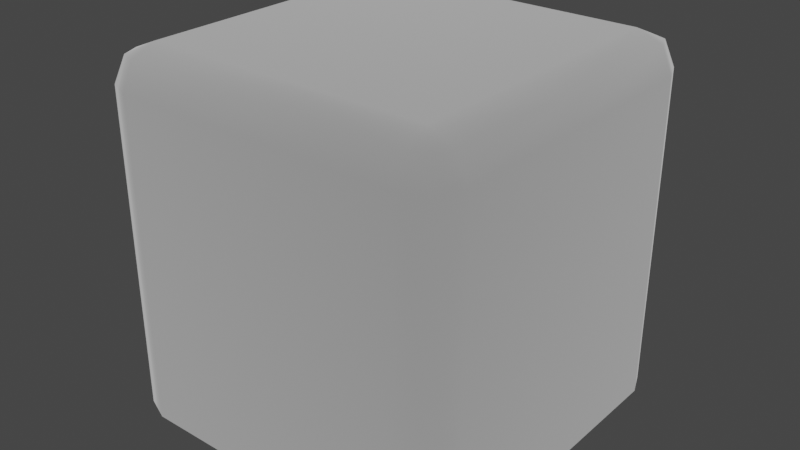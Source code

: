 # Source: model.blend  (saved by Blender 3.4.6; exported with 4.5.12 LTS)
import bpy
from mathutils import Matrix  # noqa: F401  (used for matrix-valued properties, if any)

bpy.ops.wm.read_factory_settings(use_empty=True)
scene = bpy.context.scene
scene.name = 'Scene'

# ---- collections
col_collection = bpy.data.collections.new('Collection'); scene.collection.children.link(col_collection)

# ---- materials (node trees are filled in below, after node groups)
mat_dummymtl_rsrc_world_dynamic_block_breakable_castle_base_model_m = bpy.data.materials.new('dummymtl-rsrc.world.dynamic.block.breakable.castle_base.model-M')
mat_dummymtl_rsrc_world_dynamic_block_breakable_castle_base_model_m.use_backface_culling = True
mat_dummymtl_rsrc_world_dynamic_block_breakable_castle_base_model_m.use_transparent_shadow = False

# ---- material node trees
mat_dummymtl_rsrc_world_dynamic_block_breakable_castle_base_model_m.use_nodes = True; mat_dummymtl_rsrc_world_dynamic_block_breakable_castle_base_model_m.node_tree.nodes.clear()
_N = mat_dummymtl_rsrc_world_dynamic_block_breakable_castle_base_model_m.node_tree.nodes; _L = mat_dummymtl_rsrc_world_dynamic_block_breakable_castle_base_model_m.node_tree.links
n0 = _N.new('ShaderNodeBsdfPrincipled'); n0.name = 'Principled BSDF'; n0.location = (10, 300)
n0.distribution = 'GGX'
n0.subsurface_method = 'RANDOM_WALK_SKIN'
n0.inputs[0].default_value = (1.0, 1.0, 1.0, 1.0)
n0.inputs[1].default_value = 1.0
n0.inputs[2].default_value = 1.0
n0.inputs[27].default_value = (0.0, 0.0, 0.0, 1.0)
n0.inputs[28].default_value = 1.0
n1 = _N.new('ShaderNodeOutputMaterial'); n1.name = 'Material Output'; n1.location = (320, 270)
_L.new(n0.outputs[0], n1.inputs[0])
n1.is_active_output = True

# ---- world
world_world = bpy.data.worlds.new('World'); scene.world = world_world
world_world.use_nodes = True; world_world.node_tree.nodes.clear()
_N = world_world.node_tree.nodes; _L = world_world.node_tree.links
n0 = _N.new('ShaderNodeOutputWorld'); n0.name = 'World Output'; n0.location = (300, 300)
n1 = _N.new('ShaderNodeBackground'); n1.name = 'Background'; n1.location = (10, 300)
n1.inputs[0].default_value = (0.05088, 0.05088, 0.05088, 1.0)
_L.new(n1.outputs[0], n0.inputs[0])
n0.is_active_output = True
world_world.color = (0.05088, 0.05088, 0.05088)
world_world.use_sun_shadow = False
world_world.sun_shadow_jitter_overblur = 0.0

# ---- meshes
me_rsrc_world_dynamic_block_breakable_castle_base_model_mesh_0 = bpy.data.meshes.new('rsrc.world.dynamic.block.breakable.castle_base.model-Mesh[0]')
me_rsrc_world_dynamic_block_breakable_castle_base_model_mesh_0.from_pydata([(0.3981, 0.0, 0.5001), (0.47, -0.898, 0.47), (0.3981, -0.898, 0.5001), (0.398, -0.97, 0.47), (-2.186e-08, -0.97, 0.47), (-2.186e-08, -0.898, 0.5), (-0.398, -0.898, 0.5), (-0.47, -0.898, 0.47), (-0.4701, 0.0, 0.4701), (-0.3981, 0.0, 0.5001), (-0.4701, 0.0, -0.4701), (-0.3981, 0.0, -0.5001), (-0.3981, -0.898, -0.5001), (-0.449, -0.9701, -0.449), (2.186e-08, 3.815e-08, -0.5001), (2.186e-08, -0.97, -0.47), (2.186e-08, -0.898, -0.5), (0.3981, 0.0, -0.5001), (0.398, -0.898, -0.5), (0.398, -0.97, -0.47), (2.186e-08, -1.0, -0.398), (-0.398, -0.97, -0.47), (-0.398, -1.0, -0.398), (-0.47, -0.97, -2.186e-08), (-0.398, -1.0, -2.186e-08), (-0.398, -1.0, 0.398), (-0.398, -0.97, 0.47), (-2.186e-08, -1.0, 0.398), (0.398, -1.0, 0.398), (0.47, -0.97, 0.398), (0.398, -1.0, -1.629e-08), (0.398, -1.0, -0.398), (0.0, -1.0, -1.907e-08), (-0.5001, 0.0, 0.3981), (-0.5001, -0.898, 0.3981), (-0.449, -0.9701, 0.449), (-0.47, -0.97, 0.398), (-0.5001, 0.0, -4.371e-08), (-0.5, -0.898, -2.186e-08), (-0.5001, 0.0, -0.3981), (-0.47, -0.97, -0.398), (-0.5, -0.898, -0.398), (-0.47, -0.898, -0.47), (0.4701, 0.0, -0.4701), (0.5001, 0.0, -0.3981), (0.47, -0.898, -0.47), (0.5001, -0.898, -0.3981), (0.449, -0.9701, -0.449), (0.47, -0.97, -0.398), (0.5001, 0.0, -4.928e-08), (0.47, -0.97, -1.629e-08), (0.5, -0.898, -1.629e-08), (0.5001, 0.0, 0.3981), (0.5, -0.898, 0.398), (0.4701, 0.0, 0.4701), (0.449, -0.9701, 0.449)], [], [(54, 0, 1), (2, 1, 0), (55, 1, 2), (55, 2, 3), (3, 2, 4), (5, 4, 2), (4, 5, 26), (6, 26, 5), (26, 7, 35), (26, 6, 7), (7, 6, 8), (9, 8, 6), (10, 11, 42), (12, 42, 11), (13, 42, 12), (13, 12, 21), (11, 14, 12), (21, 12, 15), (16, 12, 14), (16, 15, 12), (14, 17, 16), (18, 16, 17), (17, 43, 18), (45, 18, 43), (19, 18, 45), (19, 45, 47), (18, 19, 16), (15, 16, 19), (15, 20, 21), (15, 19, 20), (22, 21, 20), (22, 13, 21), (22, 40, 13), (40, 22, 23), (24, 23, 22), (24, 25, 23), (36, 23, 25), (25, 35, 36), (25, 26, 35), (25, 27, 26), (4, 26, 27), (4, 27, 3), (28, 3, 27), (28, 55, 3), (28, 29, 55), (29, 28, 50), (30, 50, 28), (30, 31, 50), (48, 50, 31), (31, 47, 48), (31, 19, 47), (31, 20, 19), (30, 32, 31), (30, 28, 32), (20, 31, 32), (20, 32, 22), (27, 32, 28), (27, 25, 32), (24, 22, 32), (24, 32, 25), (8, 33, 7), (34, 7, 33), (35, 7, 34), (35, 34, 36), (33, 37, 34), (36, 34, 23), (38, 34, 37), (38, 23, 34), (37, 39, 38), (23, 38, 40), (41, 38, 39), (41, 40, 38), (39, 10, 41), (42, 41, 10), (40, 41, 42), (40, 42, 13), (43, 44, 45), (46, 45, 44), (47, 45, 46), (47, 46, 48), (44, 49, 46), (48, 46, 50), (51, 46, 49), (51, 50, 46), (49, 52, 51), (50, 51, 29), (53, 51, 52), (53, 29, 51), (52, 54, 53), (1, 53, 54), (29, 53, 1), (29, 1, 55)])
me_rsrc_world_dynamic_block_breakable_castle_base_model_mesh_0.polygons.foreach_set('use_smooth', [1, 1, 1, 1, 1, 1, 1, 1, 1, 1, 1, 1, 1, 1, 1, 1, 0, 1, 0, 1, 0, 0, 1, 1, 1, 1, 1, 1, 1, 1, 1, 1, 1, 1, 1, 1, 1, 1, 1, 1, 1, 1, 1, 1, 1, 1, 1, 1, 1, 1, 1, 1, 0, 0, 0, 0, 0, 0, 0, 0, 1, 1, 1, 1, 0, 1, 0, 1, 0, 1, 0, 1, 1, 1, 1, 1, 1, 1, 1, 1, 0, 1, 0, 1, 0, 1, 0, 1, 1, 1, 1, 1])
_uv = me_rsrc_world_dynamic_block_breakable_castle_base_model_mesh_0.uv_layers.new(name='UVMap')
_uv.uv.foreach_set('vector', [0.0, 0.0002043, 0.04, 0.0002043, 0.0, 0.4745, 0.04, 0.4745, 0.0, 0.4745, 0.04, 0.0002043, 0.02005, 0.5, 0.0, 0.4745, 0.04, 0.4745, 0.02005, 0.5, 0.04, 0.4745, 0.04, 0.5, 0.04, 0.5, 0.04, 0.4745, 0.5, 0.5, 0.5, 0.4745, 0.5, 0.5, 0.04, 0.4745, 0.5, 0.5, 0.5, 0.4745, 0.96, 0.5, 0.96, 0.4745, 0.96, 0.5, 0.5, 0.4745, 0.96, 0.5, 1.0, 0.4745, 0.98, 0.5, 0.96, 0.5, 0.96, 0.4745, 1.0, 0.4745, 1.0, 0.4745, 0.96, 0.4745, 1.0, 0.0002043, 0.96, 0.0002043, 1.0, 0.0002043, 0.96, 0.4745, 0.0, 0.0002043, 0.04, 0.0002043, 0.0, 0.4745, 0.04, 0.4745, 0.0, 0.4745, 0.04, 0.0002043, 0.02005, 0.5, 0.0, 0.4745, 0.04, 0.4745, 0.02005, 0.5, 0.04, 0.4745, 0.04, 0.5, 0.04, 0.0002043, 0.5, 0.0002043, 0.04, 0.4745, 0.04, 0.5, 0.04, 0.4745, 0.5, 0.5, 0.5, 0.4745, 0.04, 0.4745, 0.5, 0.0002043, 0.5, 0.4745, 0.5, 0.5, 0.04, 0.4745, 0.5, 0.0002043, 0.96, 0.0002043, 0.5, 0.4745, 0.96, 0.4745, 0.5, 0.4745, 0.96, 0.0002043, 0.96, 0.0002043, 1.0, 0.0002043, 0.96, 0.4745, 1.0, 0.4745, 0.96, 0.4745, 1.0, 0.0002043, 0.96, 0.5, 0.96, 0.4745, 1.0, 0.4745, 0.96, 0.5, 1.0, 0.4745, 0.98, 0.5, 0.96, 0.4745, 0.96, 0.5, 0.5, 0.4745, 0.5, 0.5, 0.5, 0.4745, 0.96, 0.5, 0.5, 0.5, 0.5, 0.5216, 0.02551, 0.5, 0.5, 0.5, 0.9745, 0.5, 0.5, 0.5216, 0.04375, 0.5216, 0.02551, 0.5, 0.5, 0.5216, 0.04375, 0.5216, 0.01276, 0.5064, 0.02551, 0.5, 0.04375, 0.5216, 0.0075, 0.5127, 0.01276, 0.5064, 0.0075, 0.5127, 0.04375, 0.5216, 0.0075, 0.75, 0.04375, 0.7497, 0.0075, 0.75, 0.04375, 0.5216, 0.04375, 0.7497, 0.04375, 0.9578, 0.0075, 0.75, 0.0075, 0.9664, 0.0075, 0.75, 0.04375, 0.9578, 0.04375, 0.9578, 0.01276, 0.9728, 0.0075, 0.9664, 0.04375, 0.9578, 0.02551, 0.9754, 0.01276, 0.9728, 0.04375, 0.9578, 0.5, 0.9578, 0.02551, 0.9754, 0.5, 0.9754, 0.02551, 0.9754, 0.5, 0.9578, 0.5, 0.9754, 0.5, 0.9578, 0.9745, 0.9754, 0.9563, 0.9578, 0.9745, 0.9754, 0.5, 0.9578, 0.9563, 0.9578, 0.9872, 0.9728, 0.9745, 0.9754, 0.9563, 0.9578, 0.9925, 0.9664, 0.9872, 0.9728, 0.9925, 0.9664, 0.9563, 0.9578, 0.9925, 0.75, 0.9563, 0.7497, 0.9925, 0.75, 0.9563, 0.9578, 0.9563, 0.7497, 0.9563, 0.5216, 0.9925, 0.75, 0.9925, 0.5127, 0.9925, 0.75, 0.9563, 0.5216, 0.9563, 0.5216, 0.9872, 0.5064, 0.9925, 0.5127, 0.9563, 0.5216, 0.9745, 0.5, 0.9872, 0.5064, 0.9563, 0.5216, 0.5, 0.5216, 0.9745, 0.5, 0.9563, 0.7497, 0.5, 0.75, 0.9563, 0.5216, 0.9563, 0.7497, 0.9563, 0.9578, 0.5, 0.75, 0.5, 0.5216, 0.9563, 0.5216, 0.5, 0.75, 0.5, 0.5216, 0.5, 0.75, 0.04375, 0.5216, 0.5, 0.9578, 0.5, 0.75, 0.9563, 0.9578, 0.5, 0.9578, 0.04375, 0.9578, 0.5, 0.75, 0.04375, 0.7497, 0.04375, 0.5216, 0.5, 0.75, 0.04375, 0.7497, 0.5, 0.75, 0.04375, 0.9578, 0.0, 0.0002043, 0.04, 0.0002043, 0.0, 0.4745, 0.04, 0.4745, 0.0, 0.4745, 0.04, 0.0002043, 0.02005, 0.5, 0.0, 0.4745, 0.04, 0.4745, 0.02005, 0.5, 0.04, 0.4745, 0.04, 0.5, 0.04, 0.0002043, 0.5, 0.0002043, 0.04, 0.4745, 0.04, 0.5, 0.04, 0.4745, 0.5, 0.5, 0.5, 0.4745, 0.04, 0.4745, 0.5, 0.0002043, 0.5, 0.4745, 0.5, 0.5, 0.04, 0.4745, 0.5, 0.0002043, 0.96, 0.0002043, 0.5, 0.4745, 0.5, 0.5, 0.5, 0.4745, 0.96, 0.5, 0.96, 0.4745, 0.5, 0.4745, 0.96, 0.0002043, 0.96, 0.4745, 0.96, 0.5, 0.5, 0.4745, 0.96, 0.0002043, 1.0, 0.0002043, 0.96, 0.4745, 1.0, 0.4745, 0.96, 0.4745, 1.0, 0.0002043, 0.96, 0.5, 0.96, 0.4745, 1.0, 0.4745, 0.96, 0.5, 1.0, 0.4745, 0.98, 0.5, 0.0, 0.0002043, 0.04, 0.0002043, 0.0, 0.4745, 0.04, 0.4745, 0.0, 0.4745, 0.04, 0.0002043, 0.02005, 0.5, 0.0, 0.4745, 0.04, 0.4745, 0.02005, 0.5, 0.04, 0.4745, 0.04, 0.5, 0.04, 0.0002043, 0.5, 0.0002043, 0.04, 0.4745, 0.04, 0.5, 0.04, 0.4745, 0.5, 0.5, 0.5, 0.4745, 0.04, 0.4745, 0.5, 0.0002043, 0.5, 0.4745, 0.5, 0.5, 0.04, 0.4745, 0.5, 0.0002043, 0.96, 0.0002043, 0.5, 0.4745, 0.5, 0.5, 0.5, 0.4745, 0.96, 0.5, 0.96, 0.4745, 0.5, 0.4745, 0.96, 0.0002043, 0.96, 0.4745, 0.96, 0.5, 0.5, 0.4745, 0.96, 0.0002043, 1.0, 0.0002043, 0.96, 0.4745, 1.0, 0.4745, 0.96, 0.4745, 1.0, 0.0002043, 0.96, 0.5, 0.96, 0.4745, 1.0, 0.4745, 0.96, 0.5, 1.0, 0.4745, 0.98, 0.5])
me_rsrc_world_dynamic_block_breakable_castle_base_model_mesh_0.materials.append(mat_dummymtl_rsrc_world_dynamic_block_breakable_castle_base_model_m)
me_rsrc_world_dynamic_block_breakable_castle_base_model_mesh_0.update()
me_rsrc_world_dynamic_block_breakable_castle_base_model_mesh_0.normals_split_custom_set([tuple(v) for v in zip(*[iter([0.7071, -6.07e-05, 0.7071, -1.83e-05, -1.03e-05, 1.0, 0.695, -0.1864, 0.6944, -1.344e-05, 1.037e-05, 1.0, 0.695, -0.1864, 0.6944, -1.83e-05, -1.03e-05, 1.0, 0.5299, -0.6629, 0.5289, 0.695, -0.1864, 0.6944, -1.344e-05, 1.037e-05, 1.0, 0.5299, -0.6629, 0.5289, -1.344e-05, 1.037e-05, 1.0, 0.1435, -0.6796, 0.7194, 0.1435, -0.6796, 0.7194, -1.344e-05, 1.037e-05, 1.0, -5.784e-06, -0.7071, 0.7071, 7.953e-06, 1.487e-05, 1.0, -5.784e-06, -0.7071, 0.7071, -1.344e-05, 1.037e-05, 1.0, -5.784e-06, -0.7071, 0.7071, 7.953e-06, 1.487e-05, 1.0, -0.1443, -0.6791, 0.7197, -6.08e-06, 5.421e-06, 1.0, -0.1443, -0.6791, 0.7197, 7.953e-06, 1.487e-05, 1.0, -0.1443, -0.6791, 0.7197, -0.6944, -0.1864, 0.695, -0.5289, -0.6629, 0.5299, -0.1443, -0.6791, 0.7197, -6.08e-06, 5.421e-06, 1.0, -0.6944, -0.1864, 0.695, -0.6944, -0.1864, 0.695, -6.08e-06, 5.421e-06, 1.0, -0.7071, -6.064e-05, 0.7071, -1.77e-05, -6.361e-05, 1.0, -0.7071, -6.064e-05, 0.7071, -6.08e-06, 5.421e-06, 1.0, -0.7071, -6.07e-05, -0.7071, 1.83e-05, -1.03e-05, -1.0, -0.695, -0.1864, -0.6944, 1.483e-05, 5.335e-06, -1.0, -0.695, -0.1864, -0.6944, 1.83e-05, -1.03e-05, -1.0, -0.5299, -0.6629, -0.5289, -0.695, -0.1864, -0.6944, 1.483e-05, 5.335e-06, -1.0, -0.5299, -0.6629, -0.5289, 1.483e-05, 5.335e-06, -1.0, -0.1435, -0.6796, -0.7194, 0.0, -3.232e-05, -1.0, 0.0, -3.232e-05, -1.0, 0.0, -3.232e-05, -1.0, -0.1435, -0.6796, -0.7194, 1.483e-05, 5.335e-06, -1.0, 5.469e-06, -0.7071, -0.7071, 2.251e-05, -4.235e-05, -1.0, 2.251e-05, -4.235e-05, -1.0, 2.251e-05, -4.235e-05, -1.0, -7.953e-06, 1.487e-05, -1.0, 5.469e-06, -0.7071, -0.7071, 1.483e-05, 5.335e-06, -1.0, 0.0, -4.235e-05, -1.0, 0.0, -4.235e-05, -1.0, 0.0, -4.235e-05, -1.0, 0.0, -4.235e-05, -1.0, 0.0, -4.235e-05, -1.0, 0.0, -4.235e-05, -1.0, 1.77e-05, -6.361e-05, -1.0, 0.7071, -6.064e-05, -0.7071, 6.08e-06, 5.421e-06, -1.0, 0.6944, -0.1864, -0.695, 6.08e-06, 5.421e-06, -1.0, 0.7071, -6.064e-05, -0.7071, 0.1443, -0.6791, -0.7197, 6.08e-06, 5.421e-06, -1.0, 0.6944, -0.1864, -0.695, 0.1443, -0.6791, -0.7197, 0.6944, -0.1864, -0.695, 0.5289, -0.6629, -0.5299, 6.08e-06, 5.421e-06, -1.0, 0.1443, -0.6791, -0.7197, -7.953e-06, 1.487e-05, -1.0, 5.469e-06, -0.7071, -0.7071, -7.953e-06, 1.487e-05, -1.0, 0.1443, -0.6791, -0.7197, 5.469e-06, -0.7071, -0.7071, 1.845e-05, -1.0, -1.431e-05, -0.1435, -0.6796, -0.7194, 5.469e-06, -0.7071, -0.7071, 0.1443, -0.6791, -0.7197, 1.845e-05, -1.0, -1.431e-05, -1.529e-05, -1.0, -1.46e-06, -0.1435, -0.6796, -0.7194, 1.845e-05, -1.0, -1.431e-05, -1.529e-05, -1.0, -1.46e-06, -0.5299, -0.6629, -0.5289, -0.1435, -0.6796, -0.7194, -1.529e-05, -1.0, -1.46e-06, -0.7197, -0.6791, -0.1443, -0.5299, -0.6629, -0.5289, -0.7197, -0.6791, -0.1443, -1.529e-05, -1.0, -1.46e-06, -0.7071, -0.7071, -4.949e-06, -1.419e-05, -1.0, -1.845e-05, -0.7071, -0.7071, -4.949e-06, -1.529e-05, -1.0, -1.46e-06, -1.419e-05, -1.0, -1.845e-05, 4.648e-06, -1.0, 1.848e-05, -0.7071, -0.7071, -4.949e-06, -0.7194, -0.6796, 0.1435, -0.7071, -0.7071, -4.949e-06, 4.648e-06, -1.0, 1.848e-05, 4.648e-06, -1.0, 1.848e-05, -0.5289, -0.6629, 0.5299, -0.7194, -0.6796, 0.1435, 4.648e-06, -1.0, 1.848e-05, -0.1443, -0.6791, 0.7197, -0.5289, -0.6629, 0.5299, 4.648e-06, -1.0, 1.848e-05, 1.717e-05, -1.0, 1.323e-05, -0.1443, -0.6791, 0.7197, -5.784e-06, -0.7071, 0.7071, -0.1443, -0.6791, 0.7197, 1.717e-05, -1.0, 1.323e-05, -5.784e-06, -0.7071, 0.7071, 1.717e-05, -1.0, 1.323e-05, 0.1435, -0.6796, 0.7194, 5.26e-06, -1.0, 7.019e-06, 0.1435, -0.6796, 0.7194, 1.717e-05, -1.0, 1.323e-05, 5.26e-06, -1.0, 7.019e-06, 0.5299, -0.6629, 0.5289, 0.1435, -0.6796, 0.7194, 5.26e-06, -1.0, 7.019e-06, 0.7197, -0.6791, 0.1443, 0.5299, -0.6629, 0.5289, 0.7197, -0.6791, 0.1443, 5.26e-06, -1.0, 7.019e-06, 0.7071, -0.7071, 4.949e-06, 1.419e-05, -1.0, 1.845e-05, 0.7071, -0.7071, 4.949e-06, 5.26e-06, -1.0, 7.019e-06, 1.419e-05, -1.0, 1.845e-05, 6.348e-06, -1.0, -1.043e-05, 0.7071, -0.7071, 4.949e-06, 0.7194, -0.6796, -0.1435, 0.7071, -0.7071, 4.949e-06, 6.348e-06, -1.0, -1.043e-05, 6.348e-06, -1.0, -1.043e-05, 0.5289, -0.6629, -0.5299, 0.7194, -0.6796, -0.1435, 6.348e-06, -1.0, -1.043e-05, 0.1443, -0.6791, -0.7197, 0.5289, -0.6629, -0.5299, 6.348e-06, -1.0, -1.043e-05, 1.845e-05, -1.0, -1.431e-05, 0.1443, -0.6791, -0.7197, 0.0, -1.0, 0.0, 0.0, -1.0, 0.0, 0.0, -1.0, 0.0, 0.0, -1.0, 0.0, 0.0, -1.0, 0.0, 0.0, -1.0, 0.0, 0.0, -1.0, 0.0, 0.0, -1.0, 0.0, 0.0, -1.0, 0.0, 0.0, -1.0, 0.0, 0.0, -1.0, 0.0, 0.0, -1.0, 0.0, 0.0, -1.0, 0.0, 0.0, -1.0, 0.0, 0.0, -1.0, 0.0, 0.0, -1.0, 0.0, 0.0, -1.0, 0.0, 0.0, -1.0, 0.0, 0.0, -1.0, 0.0, 0.0, -1.0, 0.0, 0.0, -1.0, 0.0, 0.0, -1.0, 0.0, 0.0, -1.0, 0.0, 0.0, -1.0, 0.0, -0.7071, -6.064e-05, 0.7071, -1.0, -1.024e-05, -1.821e-05, -0.6944, -0.1864, 0.695, -1.0, 1.034e-05, -1.28e-05, -0.6944, -0.1864, 0.695, -1.0, -1.024e-05, -1.821e-05, -0.5289, -0.6629, 0.5299, -0.6944, -0.1864, 0.695, -1.0, 1.034e-05, -1.28e-05, -0.5289, -0.6629, 0.5299, -1.0, 1.034e-05, -1.28e-05, -0.7194, -0.6796, 0.1435, -1.0, -3.243e-05, 0.0, -1.0, -3.243e-05, 0.0, -1.0, -3.243e-05, 0.0, -0.7194, -0.6796, 0.1435, -1.0, 1.034e-05, -1.28e-05, -0.7071, -0.7071, -4.949e-06, -1.0, -4.21e-05, -2.261e-05, -1.0, -4.21e-05, -2.261e-05, -1.0, -4.21e-05, -2.261e-05, -1.0, 1.529e-05, 8.814e-06, -0.7071, -0.7071, -4.949e-06, -1.0, 1.034e-05, -1.28e-05, -1.0, -4.243e-05, 0.0, -1.0, -4.243e-05, 0.0, -1.0, -4.243e-05, 0.0, -0.7071, -0.7071, -4.949e-06, -1.0, 1.529e-05, 8.814e-06, -0.7197, -0.6791, -0.1443, -1.0, -4.236e-05, 0.0, -1.0, -4.236e-05, 0.0, -1.0, -4.236e-05, 0.0, -1.0, 1.28e-05, -6.288e-06, -0.7197, -0.6791, -0.1443, -1.0, 1.529e-05, 8.814e-06, -1.0, -6.366e-05, -1.863e-05, -0.7071, -6.07e-05, -0.7071, -1.0, 1.28e-05, -6.288e-06, -0.695, -0.1864, -0.6944, -1.0, 1.28e-05, -6.288e-06, -0.7071, -6.07e-05, -0.7071, -0.7197, -0.6791, -0.1443, -1.0, 1.28e-05, -6.288e-06, -0.695, -0.1864, -0.6944, -0.7197, -0.6791, -0.1443, -0.695, -0.1864, -0.6944, -0.5299, -0.6629, -0.5289, 0.7071, -6.064e-05, -0.7071, 1.0, -1.024e-05, 1.821e-05, 0.6944, -0.1864, -0.695, 1.0, 1.061e-05, 1.28e-05, 0.6944, -0.1864, -0.695, 1.0, -1.024e-05, 1.821e-05, 0.5289, -0.6629, -0.5299, 0.6944, -0.1864, -0.695, 1.0, 1.061e-05, 1.28e-05, 0.5289, -0.6629, -0.5299, 1.0, 1.061e-05, 1.28e-05, 0.7194, -0.6796, -0.1435, 1.0, -3.243e-05, 0.0, 1.0, -3.243e-05, 0.0, 1.0, -3.243e-05, 0.0, 0.7194, -0.6796, -0.1435, 1.0, 1.061e-05, 1.28e-05, 0.7071, -0.7071, 4.949e-06, 1.0, -4.219e-05, 2.261e-05, 1.0, -4.219e-05, 2.261e-05, 1.0, -4.219e-05, 2.261e-05, 1.0, 1.523e-05, -8.814e-06, 0.7071, -0.7071, 4.949e-06, 1.0, 1.061e-05, 1.28e-05, 1.0, -4.235e-05, 0.0, 1.0, -4.235e-05, 0.0, 1.0, -4.235e-05, 0.0, 0.7071, -0.7071, 4.949e-06, 1.0, 1.523e-05, -8.814e-06, 0.7197, -0.6791, 0.1443, 1.0, -4.236e-05, 0.0, 1.0, -4.236e-05, 0.0, 1.0, -4.236e-05, 0.0, 1.0, 1.251e-05, 6.348e-06, 0.7197, -0.6791, 0.1443, 1.0, 1.523e-05, -8.814e-06, 1.0, -6.366e-05, 1.863e-05, 0.7071, -6.07e-05, 0.7071, 1.0, 1.251e-05, 6.348e-06, 0.695, -0.1864, 0.6944, 1.0, 1.251e-05, 6.348e-06, 0.7071, -6.07e-05, 0.7071, 0.7197, -0.6791, 0.1443, 1.0, 1.251e-05, 6.348e-06, 0.695, -0.1864, 0.6944, 0.7197, -0.6791, 0.1443, 0.695, -0.1864, 0.6944, 0.5299, -0.6629, 0.5289])] * 3)])

# ---- objects
ob_castle_base_model_mesh_0 = bpy.data.objects.new('castle_base.model-Mesh[0]', me_rsrc_world_dynamic_block_breakable_castle_base_model_mesh_0)

# ---- transforms, parenting, visibility, modifiers, constraints
ob_castle_base_model_mesh_0.location = (0.0, 0.0, 0.0)
ob_castle_base_model_mesh_0.rotation_mode = 'QUATERNION'
ob_castle_base_model_mesh_0.rotation_quaternion = (0.7071, -0.7071, -1.57e-16, -9.358e-24)

# ---- collection membership
scene.collection.objects.link(ob_castle_base_model_mesh_0)

# ---- scene / render settings (as saved in the file)
scene.frame_start = 1; scene.frame_end = 250; scene.frame_set(1)
scene.render.engine = 'BLENDER_EEVEE_NEXT'
scene.cycles.sampling_pattern = 'TABULATED_SOBOL'
scene.cycles.use_light_tree = False
scene.view_settings.view_transform = 'Filmic'
bpy.context.view_layer.update()

# ---- added for rendering (the .blend has no active camera and no usable light): camera, sun
cam_auto = bpy.data.cameras.new('AutoCamera')
cam_auto.lens = 50.0
cam_auto.sensor_width = 36.0
cam_auto.clip_end = 1000.0
ob_auto_camera = bpy.data.objects.new('AutoCamera', cam_auto)
scene.collection.objects.link(ob_auto_camera)
ob_auto_camera.location = (1.60271, -1.92325, 1.78217)
ob_auto_camera.rotation_euler = (1.09748, -7.21219e-08, 0.694738)
scene.camera = ob_auto_camera
light_auto_sun = bpy.data.lights.new('AutoSun', 'SUN')
light_auto_sun.energy = 3.0
light_auto_sun.angle = 0.0523599
ob_auto_sun = bpy.data.objects.new('AutoSun', light_auto_sun)
scene.collection.objects.link(ob_auto_sun)
ob_auto_sun.rotation_euler = (0.872665, 0.174533, 0.523599)
bpy.context.view_layer.update()
